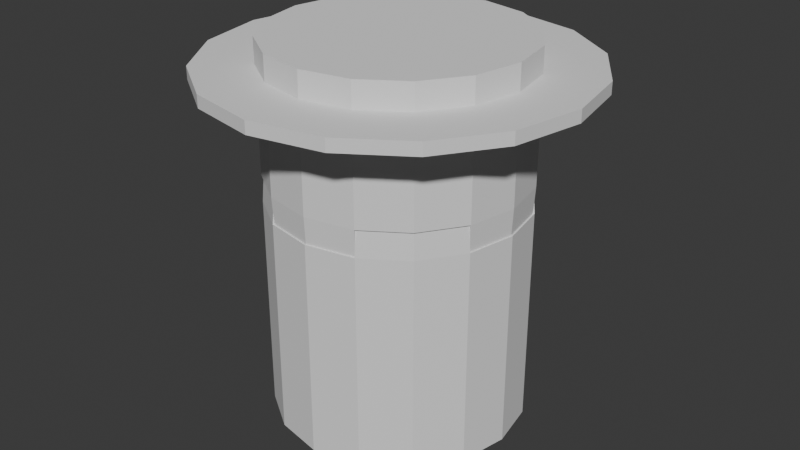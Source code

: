 # Source: Lantern_Beacon_02.blend  (saved by Blender 5.2.45; exported with 4.5.12 LTS)
import bpy
from mathutils import Matrix  # noqa: F401  (used for matrix-valued properties, if any)

bpy.ops.wm.read_factory_settings(use_empty=True)
scene = bpy.context.scene
scene.name = 'Scene'

# ---- world
world_world = bpy.data.worlds.new('World'); scene.world = world_world
world_world.use_nodes = True; world_world.node_tree.nodes.clear()
_N = world_world.node_tree.nodes; _L = world_world.node_tree.links
n0 = _N.new('ShaderNodeOutputWorld'); n0.name = 'World Output'; n0.location = (200, 100)
n1 = _N.new('ShaderNodeBackground'); n1.name = 'Background'; n1.location = (-200, 100)
n1.inputs[0].default_value = (0.05088, 0.05088, 0.05088, 1.0)
_L.new(n1.outputs[0], n0.inputs[0])
n0.is_active_output = True
world_world.color = (0.05088, 0.05088, 0.05088)
world_world.sun_shadow_jitter_overblur = 0.0

# ---- meshes
me_cylinder = bpy.data.meshes.new('Cylinder')
me_cylinder.from_pydata([(0.0, 1.0, -1.0), (0.0, 0.906, 1.0), (0.3827, 0.9239, -1.0), (0.3467, 0.8371, 1.0), (0.7071, 0.7071, -1.0), (0.6407, 0.6407, 1.0), (0.9239, 0.3827, -1.0), (0.8371, 0.3467, 1.0), (1.0, 0.0, -1.0), (0.906, 0.0, 1.0), (0.9239, -0.3827, -1.0), (0.8371, -0.3467, 1.0), (0.7071, -0.7071, -1.0), (0.6407, -0.6407, 1.0), (0.3827, -0.9239, -1.0), (0.3467, -0.8371, 1.0), (0.0, -1.0, -1.0), (0.0, -0.906, 1.0), (-0.3827, -0.9239, -1.0), (-0.3467, -0.8371, 1.0), (-0.7071, -0.7071, -1.0), (-0.6407, -0.6407, 1.0), (-0.9239, -0.3827, -1.0), (-0.8371, -0.3467, 1.0), (-1.0, 0.0, -1.0), (-0.906, 0.0, 1.0), (-0.9239, 0.3827, -1.0), (-0.8371, 0.3467, 1.0), (-0.7071, 0.7071, -1.0), (-0.6407, 0.6407, 1.0), (-0.3827, 0.9239, -1.0), (-0.3467, 0.8371, 1.0), (0.3827, 0.9239, 1.0), (0.0, 1.0, 1.0), (0.7071, 0.7071, 1.0), (0.9239, 0.3827, 1.0), (1.0, 0.0, 1.0), (0.9239, -0.3827, 1.0), (0.7071, -0.7071, 1.0), (0.3827, -0.9239, 1.0), (0.0, -1.0, 1.0), (-0.3827, -0.9239, 1.0), (-0.7071, -0.7071, 1.0), (-0.9239, -0.3827, 1.0), (-1.0, 0.0, 1.0), (-0.9239, 0.3827, 1.0), (-0.7071, 0.7071, 1.0), (-0.3827, 0.9239, 1.0), (0.1734, 0.8716, 1.0), (0.4937, 0.7389, 1.0), (0.7389, 0.4937, 1.0), (0.8716, 0.1734, 1.0), (0.8716, -0.1734, 1.0), (0.7389, -0.4937, 1.0), (0.4937, -0.7389, 1.0), (0.1734, -0.8716, 1.0), (-0.1734, -0.8716, 1.0), (-0.4937, -0.7389, 1.0), (-0.7389, -0.4937, 1.0), (-0.8716, -0.1734, 1.0), (-0.8716, 0.1734, 1.0), (-0.7389, 0.4937, 1.0), (-0.4937, 0.7389, 1.0), (-0.1734, 0.8716, 1.0), (0.6946, 0.6946, 1.264), (0.3759, 0.9076, 1.264), (0.9076, 0.3759, 1.264), (0.6946, -0.6946, 1.264), (0.9076, -0.3759, 1.264), (0.3759, -0.9076, 1.264), (-0.6946, -0.6946, 1.264), (-0.3759, -0.9076, 1.264), (-0.9076, -0.3759, 1.264), (-0.6946, 0.6946, 1.264), (-0.9076, 0.3759, 1.264), (-0.3759, 0.9076, 1.264), (0.485, 0.7258, 1.264), (0.3406, 0.8223, 1.264), (0.7258, 0.485, 1.264), (0.6293, 0.6293, 1.264), (0.7258, -0.485, 1.264), (0.8223, -0.3406, 1.264), (0.485, -0.7258, 1.264), (0.6293, -0.6293, 1.264), (-0.485, -0.7258, 1.264), (-0.3406, -0.8223, 1.264), (-0.7258, -0.485, 1.264), (-0.6293, -0.6293, 1.264), (-0.7258, 0.485, 1.264), (-0.8223, 0.3406, 1.264), (-0.485, 0.7258, 1.264), (-0.6293, 0.6293, 1.264), (0.8223, 0.3406, 1.264), (0.3406, -0.8223, 1.264), (-0.8223, -0.3406, 1.264), (-0.3406, 0.8223, 1.264)], [], [(0, 33, 32, 2), (2, 32, 34, 4), (4, 34, 35, 6), (6, 35, 36, 8), (8, 36, 37, 10), (10, 37, 38, 12), (12, 38, 39, 14), (14, 39, 40, 16), (16, 40, 41, 18), (18, 41, 42, 20), (20, 42, 43, 22), (22, 43, 44, 24), (24, 44, 45, 26), (26, 45, 46, 28), (3, 48, 1, 63, 31, 62, 29, 61, 27, 60, 25, 59, 23, 58, 21, 57, 19, 56, 17, 55, 15, 54, 13, 53, 11, 52, 9, 51, 7, 50, 5, 49), (28, 46, 47, 30), (30, 47, 33, 0), (0, 2, 4, 6, 8, 10, 12, 14, 16, 18, 20, 22, 24, 26, 28, 30), (1, 48, 3, 32, 33), (37, 11, 81, 68), (50, 7, 92, 78), (7, 51, 9, 36, 35), (9, 52, 11, 37, 36), (46, 45, 74, 73), (49, 5, 79, 76), (15, 55, 17, 40, 39), (17, 56, 19, 41, 40), (13, 54, 82, 83), (62, 31, 95, 90), (23, 59, 25, 44, 43), (25, 60, 27, 45, 44), (7, 35, 66, 92), (11, 53, 80, 81), (31, 63, 1, 33, 47), (77, 76, 79, 64, 65), (79, 78, 92, 66, 64), (81, 80, 83, 67, 68), (83, 82, 93, 69, 67), (85, 84, 87, 70, 71), (87, 86, 94, 72, 70), (89, 88, 91, 73, 74), (91, 90, 95, 75, 73), (42, 41, 71, 70), (19, 57, 84, 85), (38, 37, 68, 67), (47, 46, 73, 75), (15, 39, 69, 93), (21, 58, 86, 87), (53, 13, 83, 80), (34, 32, 65, 64), (43, 42, 70, 72), (54, 15, 93, 82), (41, 19, 85, 71), (39, 38, 67, 69), (27, 61, 88, 89), (23, 43, 72, 94), (35, 34, 64, 66), (29, 62, 90, 91), (57, 21, 87, 84), (3, 49, 76, 77), (58, 23, 94, 86), (5, 50, 78, 79), (45, 27, 89, 74), (32, 3, 77, 65), (31, 47, 75, 95), (61, 29, 91, 88)])
_uv = me_cylinder.uv_layers.new(name='UVMap')
_uv.uv.foreach_set('vector', [1.0, 0.5, 1.0, 1.0, 0.9375, 1.0, 0.9375, 0.5, 0.9375, 0.5, 0.9375, 1.0, 0.875, 1.0, 0.875, 0.5, 0.875, 0.5, 0.875, 1.0, 0.8125, 1.0, 0.8125, 0.5, 0.8125, 0.5, 0.8125, 1.0, 0.75, 1.0, 0.75, 0.5, 0.75, 0.5, 0.75, 1.0, 0.6875, 1.0, 0.6875, 0.5, 0.6875, 0.5, 0.6875, 1.0, 0.625, 1.0, 0.625, 0.5, 0.625, 0.5, 0.625, 1.0, 0.5625, 1.0, 0.5625, 0.5, 0.5625, 0.5, 0.5625, 1.0, 0.5, 1.0, 0.5, 0.5, 0.5, 0.5, 0.5, 1.0, 0.4375, 1.0, 0.4375, 0.5, 0.4375, 0.5, 0.4375, 1.0, 0.375, 1.0, 0.375, 0.5, 0.375, 0.5, 0.375, 1.0, 0.3125, 1.0, 0.3125, 0.5, 0.3125, 0.5, 0.3125, 1.0, 0.25, 1.0, 0.25, 0.5, 0.25, 0.5, 0.25, 1.0, 0.1875, 1.0, 0.1875, 0.5, 0.1875, 0.5, 0.1875, 1.0, 0.125, 1.0, 0.125, 0.5, 0.3332, 0.4509, 0.2916, 0.4592, 0.25, 0.4674, 0.2084, 0.4592, 0.1668, 0.4509, 0.1315, 0.4273, 0.09624, 0.4038, 0.07267, 0.3685, 0.0491, 0.3332, 0.04083, 0.2916, 0.03255, 0.25, 0.04083, 0.2084, 0.0491, 0.1668, 0.07267, 0.1315, 0.09624, 0.09624, 0.1315, 0.07267, 0.1668, 0.0491, 0.2084, 0.04083, 0.25, 0.03255, 0.2916, 0.04083, 0.3332, 0.0491, 0.3685, 0.07267, 0.4038, 0.09624, 0.4273, 0.1315, 0.4509, 0.1668, 0.4592, 0.2084, 0.4674, 0.25, 0.4592, 0.2916, 0.4509, 0.3332, 0.4273, 0.3685, 0.4038, 0.4038, 0.3685, 0.4273, 0.125, 0.5, 0.125, 1.0, 0.0625, 1.0, 0.0625, 0.5, 0.0625, 0.5, 0.0625, 1.0, 0.0, 1.0, 0.0, 0.5, 0.75, 0.49, 0.8418, 0.4717, 0.9197, 0.4197, 0.9717, 0.3418, 0.99, 0.25, 0.9717, 0.1582, 0.9197, 0.08029, 0.8418, 0.02827, 0.75, 0.01, 0.6582, 0.02827, 0.5803, 0.08029, 0.5283, 0.1582, 0.51, 0.25, 0.5283, 0.3418, 0.5803, 0.4197, 0.6582, 0.4717, 0.25, 0.4674, 0.2916, 0.4592, 0.3332, 0.4509, 0.3418, 0.4717, 0.25, 0.49, 0.4717, 0.1582, 0.4509, 0.1668, 0.4509, 0.1668, 0.4717, 0.1582, 0.4273, 0.3685, 0.4509, 0.3332, 0.4509, 0.3332, 0.4273, 0.3685, 0.4509, 0.3332, 0.4592, 0.2916, 0.4674, 0.25, 0.49, 0.25, 0.4717, 0.3418, 0.4674, 0.25, 0.4592, 0.2084, 0.4509, 0.1668, 0.4717, 0.1582, 0.49, 0.25, 0.125, 1.0, 0.1875, 1.0, 0.1875, 1.0, 0.125, 1.0, 0.3685, 0.4273, 0.4038, 0.4038, 0.4038, 0.4038, 0.3685, 0.4273, 0.3332, 0.0491, 0.2916, 0.04083, 0.25, 0.03255, 0.25, 0.01, 0.3418, 0.02827, 0.25, 0.03255, 0.2084, 0.04083, 0.1668, 0.0491, 0.1582, 0.02827, 0.25, 0.01, 0.4038, 0.09624, 0.3685, 0.07267, 0.3685, 0.07267, 0.4038, 0.09624, 0.1315, 0.4273, 0.1668, 0.4509, 0.1668, 0.4509, 0.1315, 0.4273, 0.0491, 0.1668, 0.04083, 0.2084, 0.03255, 0.25, 0.01, 0.25, 0.02827, 0.1582, 0.03255, 0.25, 0.04083, 0.2916, 0.0491, 0.3332, 0.02827, 0.3418, 0.01, 0.25, 0.4509, 0.3332, 0.4717, 0.3418, 0.4717, 0.3418, 0.4509, 0.3332, 0.4509, 0.1668, 0.4273, 0.1315, 0.4273, 0.1315, 0.4509, 0.1668, 0.1668, 0.4509, 0.2084, 0.4592, 0.25, 0.4674, 0.25, 0.49, 0.1582, 0.4717, 0.3332, 0.4509, 0.3685, 0.4273, 0.4038, 0.4038, 0.4197, 0.4197, 0.3418, 0.4717, 0.4038, 0.4038, 0.4273, 0.3685, 0.4509, 0.3332, 0.4717, 0.3418, 0.4197, 0.4197, 0.4509, 0.1668, 0.4273, 0.1315, 0.4038, 0.09624, 0.4197, 0.08029, 0.4717, 0.1582, 0.4038, 0.09624, 0.3685, 0.07267, 0.3332, 0.0491, 0.3418, 0.02827, 0.4197, 0.08029, 0.1668, 0.0491, 0.1315, 0.07267, 0.09624, 0.09624, 0.08029, 0.08029, 0.1582, 0.02827, 0.09624, 0.09624, 0.07267, 0.1315, 0.0491, 0.1668, 0.02827, 0.1582, 0.08029, 0.08029, 0.0491, 0.3332, 0.07267, 0.3685, 0.09624, 0.4038, 0.08029, 0.4197, 0.02827, 0.3418, 0.09624, 0.4038, 0.1315, 0.4273, 0.1668, 0.4509, 0.1582, 0.4717, 0.08029, 0.4197, 0.375, 1.0, 0.4375, 1.0, 0.4375, 1.0, 0.375, 1.0, 0.1668, 0.0491, 0.1315, 0.07267, 0.1315, 0.07267, 0.1668, 0.0491, 0.625, 1.0, 0.6875, 1.0, 0.6875, 1.0, 0.625, 1.0, 0.0625, 1.0, 0.125, 1.0, 0.125, 1.0, 0.0625, 1.0, 0.3332, 0.0491, 0.3418, 0.02827, 0.3418, 0.02827, 0.3332, 0.0491, 0.09624, 0.09624, 0.07267, 0.1315, 0.07267, 0.1315, 0.09624, 0.09624, 0.4273, 0.1315, 0.4038, 0.09624, 0.4038, 0.09624, 0.4273, 0.1315, 0.875, 1.0, 0.9375, 1.0, 0.9375, 1.0, 0.875, 1.0, 0.3125, 1.0, 0.375, 1.0, 0.375, 1.0, 0.3125, 1.0, 0.3685, 0.07267, 0.3332, 0.0491, 0.3332, 0.0491, 0.3685, 0.07267, 0.1582, 0.02827, 0.1668, 0.0491, 0.1668, 0.0491, 0.1582, 0.02827, 0.5625, 1.0, 0.625, 1.0, 0.625, 1.0, 0.5625, 1.0, 0.0491, 0.3332, 0.07267, 0.3685, 0.07267, 0.3685, 0.0491, 0.3332, 0.0491, 0.1668, 0.02827, 0.1582, 0.02827, 0.1582, 0.0491, 0.1668, 0.8125, 1.0, 0.875, 1.0, 0.875, 1.0, 0.8125, 1.0, 0.09624, 0.4038, 0.1315, 0.4273, 0.1315, 0.4273, 0.09624, 0.4038, 0.1315, 0.07267, 0.09624, 0.09624, 0.09624, 0.09624, 0.1315, 0.07267, 0.3332, 0.4509, 0.3685, 0.4273, 0.3685, 0.4273, 0.3332, 0.4509, 0.07267, 0.1315, 0.0491, 0.1668, 0.0491, 0.1668, 0.07267, 0.1315, 0.4038, 0.4038, 0.4273, 0.3685, 0.4273, 0.3685, 0.4038, 0.4038, 0.02827, 0.3418, 0.0491, 0.3332, 0.0491, 0.3332, 0.02827, 0.3418, 0.3418, 0.4717, 0.3332, 0.4509, 0.3332, 0.4509, 0.3418, 0.4717, 0.1668, 0.4509, 0.1582, 0.4717, 0.1582, 0.4717, 0.1668, 0.4509, 0.07267, 0.3685, 0.09624, 0.4038, 0.09624, 0.4038, 0.07267, 0.3685])
me_cylinder.update()
me_cylinder_001 = bpy.data.meshes.new('Cylinder.001')
me_cylinder_001.from_pydata([(0.0, 1.0, -1.0), (0.0, 1.0, 1.0), (0.3827, 0.9239, -1.0), (0.3827, 0.9239, 1.0), (0.7071, 0.7071, -1.0), (0.7071, 0.7071, 1.0), (0.9239, 0.3827, -1.0), (0.9239, 0.3827, 1.0), (1.0, 0.0, -1.0), (1.0, 0.0, 1.0), (0.9239, -0.3827, -1.0), (0.9239, -0.3827, 1.0), (0.7071, -0.7071, -1.0), (0.7071, -0.7071, 1.0), (0.3827, -0.9239, -1.0), (0.3827, -0.9239, 1.0), (0.0, -1.0, -1.0), (0.0, -1.0, 1.0), (-0.3827, -0.9239, -1.0), (-0.3827, -0.9239, 1.0), (-0.7071, -0.7071, -1.0), (-0.7071, -0.7071, 1.0), (-0.9239, -0.3827, -1.0), (-0.9239, -0.3827, 1.0), (-1.0, 0.0, -1.0), (-1.0, 0.0, 1.0), (-0.9239, 0.3827, -1.0), (-0.9239, 0.3827, 1.0), (-0.7071, 0.7071, -1.0), (-0.7071, 0.7071, 1.0), (-0.3827, 0.9239, -1.0), (-0.3827, 0.9239, 1.0)], [], [(0, 1, 3, 2), (2, 3, 5, 4), (4, 5, 7, 6), (6, 7, 9, 8), (8, 9, 11, 10), (10, 11, 13, 12), (12, 13, 15, 14), (14, 15, 17, 16), (16, 17, 19, 18), (18, 19, 21, 20), (20, 21, 23, 22), (22, 23, 25, 24), (24, 25, 27, 26), (26, 27, 29, 28), (3, 1, 31, 29, 27, 25, 23, 21, 19, 17, 15, 13, 11, 9, 7, 5), (28, 29, 31, 30), (30, 31, 1, 0), (0, 2, 4, 6, 8, 10, 12, 14, 16, 18, 20, 22, 24, 26, 28, 30)])
_uv = me_cylinder_001.uv_layers.new(name='UVMap')
_uv.uv.foreach_set('vector', [1.0, 0.5, 1.0, 1.0, 0.9375, 1.0, 0.9375, 0.5, 0.9375, 0.5, 0.9375, 1.0, 0.875, 1.0, 0.875, 0.5, 0.875, 0.5, 0.875, 1.0, 0.8125, 1.0, 0.8125, 0.5, 0.8125, 0.5, 0.8125, 1.0, 0.75, 1.0, 0.75, 0.5, 0.75, 0.5, 0.75, 1.0, 0.6875, 1.0, 0.6875, 0.5, 0.6875, 0.5, 0.6875, 1.0, 0.625, 1.0, 0.625, 0.5, 0.625, 0.5, 0.625, 1.0, 0.5625, 1.0, 0.5625, 0.5, 0.5625, 0.5, 0.5625, 1.0, 0.5, 1.0, 0.5, 0.5, 0.5, 0.5, 0.5, 1.0, 0.4375, 1.0, 0.4375, 0.5, 0.4375, 0.5, 0.4375, 1.0, 0.375, 1.0, 0.375, 0.5, 0.375, 0.5, 0.375, 1.0, 0.3125, 1.0, 0.3125, 0.5, 0.3125, 0.5, 0.3125, 1.0, 0.25, 1.0, 0.25, 0.5, 0.25, 0.5, 0.25, 1.0, 0.1875, 1.0, 0.1875, 0.5, 0.1875, 0.5, 0.1875, 1.0, 0.125, 1.0, 0.125, 0.5, 0.3418, 0.4717, 0.25, 0.49, 0.1582, 0.4717, 0.08029, 0.4197, 0.02827, 0.3418, 0.01, 0.25, 0.02827, 0.1582, 0.08029, 0.08029, 0.1582, 0.02827, 0.25, 0.01, 0.3418, 0.02827, 0.4197, 0.08029, 0.4717, 0.1582, 0.49, 0.25, 0.4717, 0.3418, 0.4197, 0.4197, 0.125, 0.5, 0.125, 1.0, 0.0625, 1.0, 0.0625, 0.5, 0.0625, 0.5, 0.0625, 1.0, 0.0, 1.0, 0.0, 0.5, 0.75, 0.49, 0.8418, 0.4717, 0.9197, 0.4197, 0.9717, 0.3418, 0.99, 0.25, 0.9717, 0.1582, 0.9197, 0.08029, 0.8418, 0.02827, 0.75, 0.01, 0.6582, 0.02827, 0.5803, 0.08029, 0.5283, 0.1582, 0.51, 0.25, 0.5283, 0.3418, 0.5803, 0.4197, 0.6582, 0.4717])
me_cylinder_001.update()
me_cylinder_003 = bpy.data.meshes.new('Cylinder.003')
me_cylinder_003.from_pydata([(0.0, 0.906, -1.0), (0.0, 1.0, 1.0), (0.3467, 0.8371, -1.0), (0.3827, 0.9239, 1.0), (0.6407, 0.6407, -1.0), (0.7071, 0.7071, 1.0), (0.8371, 0.3467, -1.0), (0.9239, 0.3827, 1.0), (0.906, 0.0, -1.0), (1.0, 0.0, 1.0), (0.8371, -0.3467, -1.0), (0.9239, -0.3827, 1.0), (0.6407, -0.6407, -1.0), (0.7071, -0.7071, 1.0), (0.3467, -0.8371, -1.0), (0.3827, -0.9239, 1.0), (0.0, -0.906, -1.0), (0.0, -1.0, 1.0), (-0.3467, -0.8371, -1.0), (-0.3827, -0.9239, 1.0), (-0.6407, -0.6407, -1.0), (-0.7071, -0.7071, 1.0), (-0.8371, -0.3467, -1.0), (-0.9239, -0.3827, 1.0), (-0.906, 0.0, -1.0), (-1.0, 0.0, 1.0), (-0.8371, 0.3467, -1.0), (-0.9239, 0.3827, 1.0), (-0.6407, 0.6407, -1.0), (-0.7071, 0.7071, 1.0), (-0.3467, 0.8371, -1.0), (-0.3827, 0.9239, 1.0), (0.0, 1.0, -1.0), (0.3827, 0.9239, -1.0), (0.7071, 0.7071, -1.0), (0.9239, 0.3827, -1.0), (1.0, 0.0, -1.0), (0.9239, -0.3827, -1.0), (0.7071, -0.7071, -1.0), (0.3827, -0.9239, -1.0), (0.0, -1.0, -1.0), (-0.3827, -0.9239, -1.0), (-0.7071, -0.7071, -1.0), (-0.9239, -0.3827, -1.0), (-1.0, 0.0, -1.0), (-0.9239, 0.3827, -1.0), (-0.7071, 0.7071, -1.0), (-0.3827, 0.9239, -1.0), (0.1734, 0.8716, -1.0), (0.4937, 0.7389, -1.0), (0.7389, 0.4937, -1.0), (0.8716, 0.1734, -1.0), (0.8716, -0.1734, -1.0), (0.7389, -0.4937, -1.0), (0.4937, -0.7389, -1.0), (0.1734, -0.8716, -1.0), (-0.1734, -0.8716, -1.0), (-0.4937, -0.7389, -1.0), (-0.7389, -0.4937, -1.0), (-0.8716, -0.1734, -1.0), (-0.8716, 0.1734, -1.0), (-0.7389, 0.4937, -1.0), (-0.4937, 0.7389, -1.0), (-0.1734, 0.8716, -1.0), (-1.226e-10, 0.9874, -1.437), (0.3778, 0.9122, -1.437), (0.9122, 0.3778, -1.437), (0.9874, -9.807e-11, -1.437), (0.9122, -0.3778, -1.437), (0.3778, -0.9122, -1.437), (-1.226e-10, -0.9874, -1.437), (-0.3778, -0.9122, -1.437), (-0.9122, -0.3778, -1.437), (-0.9874, -9.807e-11, -1.437), (-0.9122, 0.3778, -1.437), (-0.3778, 0.9122, -1.437), (0.1712, 0.8605, -1.437), (0.3423, 0.8265, -1.437), (0.8605, 0.1712, -1.437), (0.8946, -9.807e-11, -1.437), (0.8605, -0.1712, -1.437), (0.8265, -0.3423, -1.437), (0.1712, -0.8605, -1.437), (-1.226e-10, -0.8946, -1.437), (-0.1712, -0.8605, -1.437), (-0.3423, -0.8265, -1.437), (-0.8605, -0.1712, -1.437), (-0.8946, -9.807e-11, -1.437), (-0.8605, 0.1712, -1.437), (-0.8265, 0.3423, -1.437), (-0.1712, 0.8605, -1.437), (-1.226e-10, 0.8946, -1.437), (0.8265, 0.3423, -1.437), (0.3423, -0.8265, -1.437), (-0.8265, -0.3423, -1.437), (-0.3423, 0.8265, -1.437)], [], [(32, 1, 3, 33), (33, 3, 5, 34), (34, 5, 7, 35), (35, 7, 9, 36), (36, 9, 11, 37), (37, 11, 13, 38), (38, 13, 15, 39), (39, 15, 17, 40), (40, 17, 19, 41), (41, 19, 21, 42), (42, 21, 23, 43), (43, 23, 25, 44), (44, 25, 27, 45), (45, 27, 29, 46), (3, 1, 31, 29, 27, 25, 23, 21, 19, 17, 15, 13, 11, 9, 7, 5), (46, 29, 31, 47), (47, 31, 1, 32), (0, 48, 2, 49, 4, 50, 6, 51, 8, 52, 10, 53, 12, 54, 14, 55, 16, 56, 18, 57, 20, 58, 22, 59, 24, 60, 26, 61, 28, 62, 30, 63), (47, 32, 64, 75), (4, 49, 2, 33, 34), (6, 50, 4, 34, 35), (24, 59, 86, 87), (14, 39, 69, 93), (12, 53, 10, 37, 38), (14, 54, 12, 38, 39), (52, 8, 79, 80), (51, 6, 92, 78), (20, 57, 18, 41, 42), (22, 58, 20, 42, 43), (18, 56, 84, 85), (37, 10, 81, 68), (28, 61, 26, 45, 46), (30, 62, 28, 46, 47), (16, 55, 82, 83), (77, 76, 91, 64, 65), (79, 78, 92, 66, 67), (81, 80, 79, 67, 68), (83, 82, 93, 69, 70), (85, 84, 83, 70, 71), (87, 86, 94, 72, 73), (89, 88, 87, 73, 74), (91, 90, 95, 75, 64), (41, 18, 85, 71), (26, 60, 88, 89), (55, 14, 93, 82), (43, 44, 73, 72), (56, 16, 83, 84), (2, 48, 76, 77), (22, 43, 72, 94), (39, 40, 70, 69), (0, 63, 90, 91), (45, 26, 89, 74), (35, 36, 67, 66), (44, 45, 74, 73), (33, 2, 77, 65), (59, 22, 94, 86), (8, 51, 78, 79), (60, 24, 87, 88), (40, 41, 71, 70), (10, 52, 80, 81), (30, 47, 75, 95), (48, 0, 91, 76), (36, 37, 68, 67), (6, 35, 66, 92), (32, 33, 65, 64), (63, 30, 95, 90)])
_uv = me_cylinder_003.uv_layers.new(name='UVMap')
_uv.uv.foreach_set('vector', [1.0, 0.5, 1.0, 1.0, 0.9375, 1.0, 0.9375, 0.5, 0.9375, 0.5, 0.9375, 1.0, 0.875, 1.0, 0.875, 0.5, 0.875, 0.5, 0.875, 1.0, 0.8125, 1.0, 0.8125, 0.5, 0.8125, 0.5, 0.8125, 1.0, 0.75, 1.0, 0.75, 0.5, 0.75, 0.5, 0.75, 1.0, 0.6875, 1.0, 0.6875, 0.5, 0.6875, 0.5, 0.6875, 1.0, 0.625, 1.0, 0.625, 0.5, 0.625, 0.5, 0.625, 1.0, 0.5625, 1.0, 0.5625, 0.5, 0.5625, 0.5, 0.5625, 1.0, 0.5, 1.0, 0.5, 0.5, 0.5, 0.5, 0.5, 1.0, 0.4375, 1.0, 0.4375, 0.5, 0.4375, 0.5, 0.4375, 1.0, 0.375, 1.0, 0.375, 0.5, 0.375, 0.5, 0.375, 1.0, 0.3125, 1.0, 0.3125, 0.5, 0.3125, 0.5, 0.3125, 1.0, 0.25, 1.0, 0.25, 0.5, 0.25, 0.5, 0.25, 1.0, 0.1875, 1.0, 0.1875, 0.5, 0.1875, 0.5, 0.1875, 1.0, 0.125, 1.0, 0.125, 0.5, 0.3418, 0.4717, 0.25, 0.49, 0.1582, 0.4717, 0.08029, 0.4197, 0.02827, 0.3418, 0.01, 0.25, 0.02827, 0.1582, 0.08029, 0.08029, 0.1582, 0.02827, 0.25, 0.01, 0.3418, 0.02827, 0.4197, 0.08029, 0.4717, 0.1582, 0.49, 0.25, 0.4717, 0.3418, 0.4197, 0.4197, 0.125, 0.5, 0.125, 1.0, 0.0625, 1.0, 0.0625, 0.5, 0.0625, 0.5, 0.0625, 1.0, 0.0, 1.0, 0.0, 0.5, 0.75, 0.4674, 0.7916, 0.4592, 0.8332, 0.4509, 0.8685, 0.4273, 0.9038, 0.4038, 0.9273, 0.3685, 0.9509, 0.3332, 0.9592, 0.2916, 0.9674, 0.25, 0.9592, 0.2084, 0.9509, 0.1668, 0.9273, 0.1315, 0.9038, 0.09624, 0.8685, 0.07267, 0.8332, 0.0491, 0.7916, 0.04083, 0.75, 0.03255, 0.7084, 0.04083, 0.6668, 0.0491, 0.6315, 0.07267, 0.5962, 0.09624, 0.5727, 0.1315, 0.5491, 0.1668, 0.5408, 0.2084, 0.5326, 0.25, 0.5408, 0.2916, 0.5491, 0.3332, 0.5727, 0.3685, 0.5962, 0.4038, 0.6315, 0.4273, 0.6668, 0.4509, 0.7084, 0.4592, 0.0625, 0.5, 0.0, 0.5, 0.0, 0.5, 0.0625, 0.5, 0.9038, 0.4038, 0.8685, 0.4273, 0.8332, 0.4509, 0.8418, 0.4717, 0.9197, 0.4197, 0.9509, 0.3332, 0.9273, 0.3685, 0.9038, 0.4038, 0.9197, 0.4197, 0.9717, 0.3418, 0.5326, 0.25, 0.5408, 0.2084, 0.5408, 0.2084, 0.5326, 0.25, 0.8332, 0.0491, 0.8418, 0.02827, 0.8418, 0.02827, 0.8332, 0.0491, 0.9038, 0.09624, 0.9273, 0.1315, 0.9509, 0.1668, 0.9717, 0.1582, 0.9197, 0.08029, 0.8332, 0.0491, 0.8685, 0.07267, 0.9038, 0.09624, 0.9197, 0.08029, 0.8418, 0.02827, 0.9592, 0.2084, 0.9674, 0.25, 0.9674, 0.25, 0.9592, 0.2084, 0.9592, 0.2916, 0.9509, 0.3332, 0.9509, 0.3332, 0.9592, 0.2916, 0.5962, 0.09624, 0.6315, 0.07267, 0.6668, 0.0491, 0.6582, 0.02827, 0.5803, 0.08029, 0.5491, 0.1668, 0.5727, 0.1315, 0.5962, 0.09624, 0.5803, 0.08029, 0.5283, 0.1582, 0.6668, 0.0491, 0.7084, 0.04083, 0.7084, 0.04083, 0.6668, 0.0491, 0.9717, 0.1582, 0.9509, 0.1668, 0.9509, 0.1668, 0.9717, 0.1582, 0.5962, 0.4038, 0.5727, 0.3685, 0.5491, 0.3332, 0.5283, 0.3418, 0.5803, 0.4197, 0.6668, 0.4509, 0.6315, 0.4273, 0.5962, 0.4038, 0.5803, 0.4197, 0.6582, 0.4717, 0.75, 0.03255, 0.7916, 0.04083, 0.7916, 0.04083, 0.75, 0.03255, 0.8332, 0.4509, 0.7916, 0.4592, 0.75, 0.4674, 0.75, 0.49, 0.8418, 0.4717, 0.9674, 0.25, 0.9592, 0.2916, 0.9509, 0.3332, 0.9717, 0.3418, 0.99, 0.25, 0.9509, 0.1668, 0.9592, 0.2084, 0.9674, 0.25, 0.99, 0.25, 0.9717, 0.1582, 0.75, 0.03255, 0.7916, 0.04083, 0.8332, 0.0491, 0.8418, 0.02827, 0.75, 0.01, 0.6668, 0.0491, 0.7084, 0.04083, 0.75, 0.03255, 0.75, 0.01, 0.6582, 0.02827, 0.5326, 0.25, 0.5408, 0.2084, 0.5491, 0.1668, 0.5283, 0.1582, 0.51, 0.25, 0.5491, 0.3332, 0.5408, 0.2916, 0.5326, 0.25, 0.51, 0.25, 0.5283, 0.3418, 0.75, 0.4674, 0.7084, 0.4592, 0.6668, 0.4509, 0.6582, 0.4717, 0.75, 0.49, 0.6582, 0.02827, 0.6668, 0.0491, 0.6668, 0.0491, 0.6582, 0.02827, 0.5491, 0.3332, 0.5408, 0.2916, 0.5408, 0.2916, 0.5491, 0.3332, 0.7916, 0.04083, 0.8332, 0.0491, 0.8332, 0.0491, 0.7916, 0.04083, 0.3125, 0.5, 0.25, 0.5, 0.25, 0.5, 0.3125, 0.5, 0.7084, 0.04083, 0.75, 0.03255, 0.75, 0.03255, 0.7084, 0.04083, 0.8332, 0.4509, 0.7916, 0.4592, 0.7916, 0.4592, 0.8332, 0.4509, 0.5491, 0.1668, 0.5283, 0.1582, 0.5283, 0.1582, 0.5491, 0.1668, 0.5625, 0.5, 0.5, 0.5, 0.5, 0.5, 0.5625, 0.5, 0.75, 0.4674, 0.7084, 0.4592, 0.7084, 0.4592, 0.75, 0.4674, 0.5283, 0.3418, 0.5491, 0.3332, 0.5491, 0.3332, 0.5283, 0.3418, 0.8125, 0.5, 0.75, 0.5, 0.75, 0.5, 0.8125, 0.5, 0.25, 0.5, 0.1875, 0.5, 0.1875, 0.5, 0.25, 0.5, 0.8418, 0.4717, 0.8332, 0.4509, 0.8332, 0.4509, 0.8418, 0.4717, 0.5408, 0.2084, 0.5491, 0.1668, 0.5491, 0.1668, 0.5408, 0.2084, 0.9674, 0.25, 0.9592, 0.2916, 0.9592, 0.2916, 0.9674, 0.25, 0.5408, 0.2916, 0.5326, 0.25, 0.5326, 0.25, 0.5408, 0.2916, 0.5, 0.5, 0.4375, 0.5, 0.4375, 0.5, 0.5, 0.5, 0.9509, 0.1668, 0.9592, 0.2084, 0.9592, 0.2084, 0.9509, 0.1668, 0.6668, 0.4509, 0.6582, 0.4717, 0.6582, 0.4717, 0.6668, 0.4509, 0.7916, 0.4592, 0.75, 0.4674, 0.75, 0.4674, 0.7916, 0.4592, 0.75, 0.5, 0.6875, 0.5, 0.6875, 0.5, 0.75, 0.5, 0.9509, 0.3332, 0.9717, 0.3418, 0.9717, 0.3418, 0.9509, 0.3332, 1.0, 0.5, 0.9375, 0.5, 0.9375, 0.5, 1.0, 0.5, 0.7084, 0.4592, 0.6668, 0.4509, 0.6668, 0.4509, 0.7084, 0.4592])
me_cylinder_003.update()

# ---- objects
ob_cylinder = bpy.data.objects.new('Cylinder', me_cylinder)
ob_cylinder_001 = bpy.data.objects.new('Cylinder.001', me_cylinder_001)
ob_empty = bpy.data.objects.new('Empty', None)
ob_empty_001 = bpy.data.objects.new('Empty.001', None)
ob_cylinder_002 = bpy.data.objects.new('Cylinder.002', me_cylinder_003)

# ---- transforms, parenting, visibility, modifiers, constraints
ob_cylinder.location = (0.0, 0.0, -3.226)
ob_cylinder.scale = (1.922, 1.922, 1.658)
ob_cylinder_001.location = (0.0, 0.0, 0.3399)
ob_cylinder_001.scale = (2.808, 2.808, 0.09405)
ob_empty.location = (0.0, 0.0, 0.0)
ob_empty.rotation_euler = (1.571, 0.0, 0.0)
ob_empty.scale = (2.0, 2.0, 2.0)
ob_empty.empty_display_type = 'IMAGE'
ob_empty.empty_display_size = 5.0
ob_empty_001.location = (0.0, 0.0, 0.0)
ob_empty_001.rotation_euler = (1.571, 0.0, 1.571)
ob_empty_001.scale = (2.0, 2.0, 2.0)
ob_empty_001.empty_display_type = 'IMAGE'
ob_empty_001.empty_display_size = 5.0
ob_cylinder_002.location = (0.0, 0.0, -0.1755)
ob_cylinder_002.scale = (1.922, 1.922, 0.9919)

# ---- collection membership
scene.collection.objects.link(ob_cylinder)
scene.collection.objects.link(ob_cylinder_001)
scene.collection.objects.link(ob_empty)
scene.collection.objects.link(ob_empty_001)
scene.collection.objects.link(ob_cylinder_002)

# ---- scene / render settings (as saved in the file)
scene.frame_start = 1; scene.frame_end = 48; scene.frame_set(1)
scene.render.engine = 'BLENDER_EEVEE_NEXT'
scene.render.bake_bias = 0.0
scene.render.bake_samples = 0
scene.render.compositor_device = 'GPU'
scene.eevee.use_volume_custom_range = False
scene.eevee.fast_gi_thickness_near = 0.1
scene.eevee.fast_gi_thickness_far = 0.0
scene.eevee.ray_tracing_options.screen_trace_thickness = 0.1
bpy.context.view_layer.update()

# ---- added for rendering (the .blend has no active camera and no usable light): camera, sun
cam_auto = bpy.data.cameras.new('AutoCamera')
cam_auto.lens = 50.0
cam_auto.sensor_width = 36.0
cam_auto.clip_end = 1000.0
ob_auto_camera = bpy.data.objects.new('AutoCamera', cam_auto)
scene.collection.objects.link(ob_auto_camera)
ob_auto_camera.location = (9.04456, -10.8535, 5.20167)
ob_auto_camera.rotation_euler = (1.09748, -7.21219e-08, 0.694738)
scene.camera = ob_auto_camera
light_auto_sun = bpy.data.lights.new('AutoSun', 'SUN')
light_auto_sun.energy = 3.0
light_auto_sun.angle = 0.0523599
ob_auto_sun = bpy.data.objects.new('AutoSun', light_auto_sun)
scene.collection.objects.link(ob_auto_sun)
ob_auto_sun.rotation_euler = (0.872665, 0.174533, 0.523599)
bpy.context.view_layer.update()
